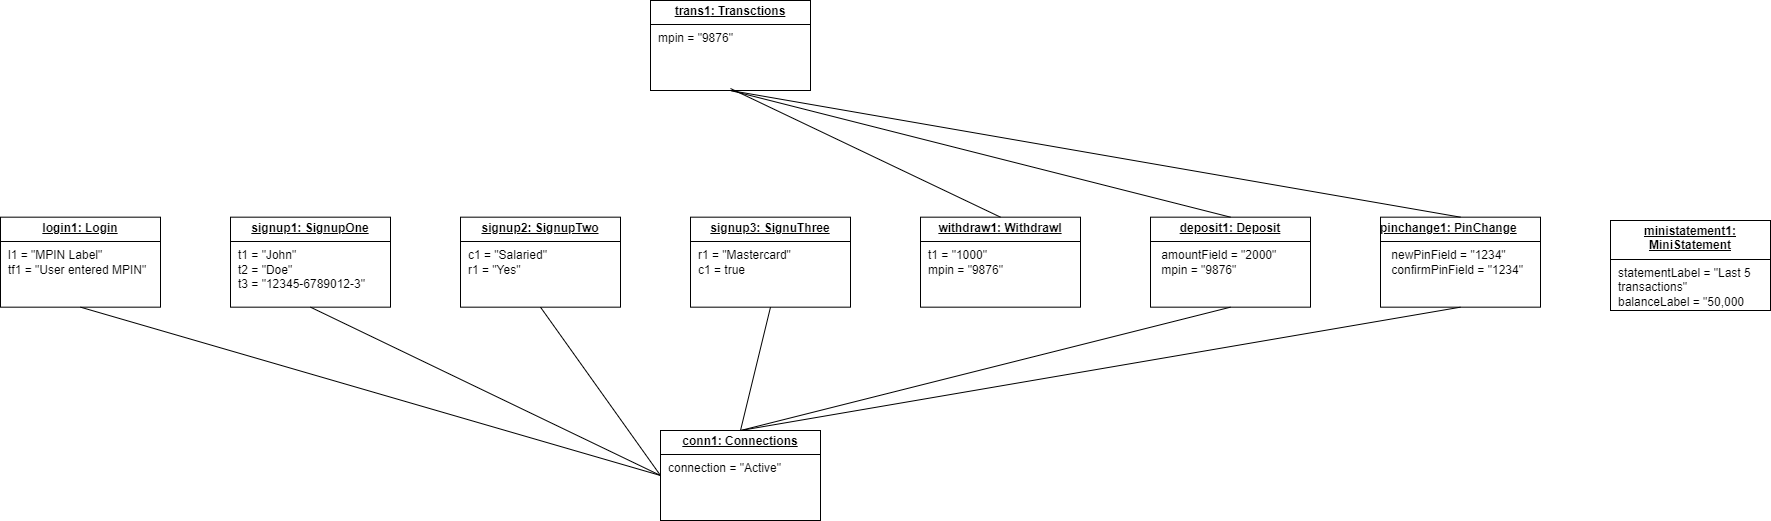

The diagram above was exported from draw.io. Its source (the exported page's mxGraphModel, read from the mxfile embedded in the PNG):
<mxGraphModel dx="1588" dy="1022" grid="1" gridSize="10" guides="1" tooltips="1" connect="1" arrows="1" fold="1" page="1" pageScale="1" pageWidth="827" pageHeight="1169" math="0" shadow="0">
  <root>
    <mxCell id="0" />
    <mxCell id="1" parent="0" />
    <mxCell id="C9AYg9hG26LDCaYoW96b-90" value="&lt;p style=&quot;margin: 4px 0px 0px; text-align: center;&quot;&gt;&lt;b&gt;&lt;u&gt;login1: Login&lt;/u&gt;&lt;/b&gt;&lt;/p&gt;&lt;hr size=&quot;1&quot; style=&quot;border-style:solid;&quot;&gt;&lt;p style=&quot;margin:0px;margin-left:8px;&quot;&gt;&lt;span style=&quot;background-color: transparent; color: light-dark(rgb(0, 0, 0), rgb(255, 255, 255));&quot;&gt;l1 = &quot;MPIN Label&quot;&lt;/span&gt;&lt;/p&gt;&lt;p style=&quot;margin:0px;margin-left:8px;&quot;&gt;tf1 = &quot;User entered MPIN&quot;&lt;/p&gt;" style="verticalAlign=top;align=left;overflow=fill;html=1;whiteSpace=wrap;" vertex="1" parent="1">
      <mxGeometry x="80" y="436.66999999999996" width="160" height="90" as="geometry" />
    </mxCell>
    <mxCell id="C9AYg9hG26LDCaYoW96b-91" value="&lt;p style=&quot;margin: 4px 0px 0px; text-align: center;&quot;&gt;&lt;b&gt;&lt;u&gt;conn1: Connections&lt;/u&gt;&lt;/b&gt;&lt;/p&gt;&lt;hr size=&quot;1&quot; style=&quot;border-style:solid;&quot;&gt;&lt;p style=&quot;margin:0px;margin-left:8px;&quot;&gt;&lt;span style=&quot;background-color: transparent; color: light-dark(rgb(0, 0, 0), rgb(255, 255, 255));&quot;&gt;connection = &quot;Active&quot;&lt;/span&gt;&lt;/p&gt;" style="verticalAlign=top;align=left;overflow=fill;html=1;whiteSpace=wrap;" vertex="1" parent="1">
      <mxGeometry x="740" y="650" width="160" height="90" as="geometry" />
    </mxCell>
    <mxCell id="C9AYg9hG26LDCaYoW96b-92" value="&lt;p style=&quot;margin: 4px 0px 0px; text-align: center;&quot;&gt;&lt;b&gt;&lt;u&gt;signup1: SignupOne&lt;/u&gt;&lt;/b&gt;&lt;/p&gt;&lt;hr size=&quot;1&quot; style=&quot;border-style:solid;&quot;&gt;&lt;p style=&quot;margin:0px;margin-left:8px;&quot;&gt;t1 = &quot;John&quot;&lt;/p&gt;&lt;p style=&quot;margin:0px;margin-left:8px;&quot;&gt;t2 = &quot;Doe&quot;&lt;/p&gt;&lt;p style=&quot;margin:0px;margin-left:8px;&quot;&gt;t3 = &quot;12345-6789012-3&quot;&lt;/p&gt;" style="verticalAlign=top;align=left;overflow=fill;html=1;whiteSpace=wrap;" vertex="1" parent="1">
      <mxGeometry x="310" y="436.66999999999996" width="160" height="90" as="geometry" />
    </mxCell>
    <mxCell id="C9AYg9hG26LDCaYoW96b-93" value="&lt;p style=&quot;margin: 4px 0px 0px; text-align: center;&quot;&gt;&lt;b&gt;&lt;u&gt;signup2: SignupTwo&lt;/u&gt;&lt;/b&gt;&lt;/p&gt;&lt;hr size=&quot;1&quot; style=&quot;border-style:solid;&quot;&gt;&lt;p style=&quot;margin:0px;margin-left:8px;&quot;&gt;c1 = &quot;Salaried&quot;&lt;/p&gt;&lt;p style=&quot;margin:0px;margin-left:8px;&quot;&gt;r1 = &quot;Yes&quot;&lt;/p&gt;" style="verticalAlign=top;align=left;overflow=fill;html=1;whiteSpace=wrap;" vertex="1" parent="1">
      <mxGeometry x="540" y="436.67" width="160" height="90" as="geometry" />
    </mxCell>
    <mxCell id="C9AYg9hG26LDCaYoW96b-94" value="&lt;p style=&quot;margin: 4px 0px 0px; text-align: center;&quot;&gt;&lt;b&gt;&lt;u&gt;signup3: SignuThree&lt;/u&gt;&lt;/b&gt;&lt;/p&gt;&lt;hr size=&quot;1&quot; style=&quot;border-style:solid;&quot;&gt;&lt;p style=&quot;margin:0px;margin-left:8px;&quot;&gt;r1 = &quot;Mastercard&quot;&lt;/p&gt;&lt;p style=&quot;margin:0px;margin-left:8px;&quot;&gt;c1 = true&lt;/p&gt;" style="verticalAlign=top;align=left;overflow=fill;html=1;whiteSpace=wrap;" vertex="1" parent="1">
      <mxGeometry x="770" y="436.67" width="160" height="90" as="geometry" />
    </mxCell>
    <mxCell id="C9AYg9hG26LDCaYoW96b-95" value="&lt;p style=&quot;text-align: center; margin: 4px 0px 0px;&quot;&gt;&lt;span style=&quot;background-color: transparent; text-align: left;&quot;&gt;&lt;b&gt;&lt;u&gt;trans1&lt;/u&gt;&lt;/b&gt;&lt;/span&gt;&lt;b&gt;&lt;u&gt;: Transctions&lt;/u&gt;&lt;/b&gt;&lt;/p&gt;&lt;hr size=&quot;1&quot; style=&quot;border-style:solid;&quot;&gt;&lt;p style=&quot;margin:0px;margin-left:8px;&quot;&gt;mpin = &quot;9876&quot;&lt;/p&gt;" style="verticalAlign=top;align=left;overflow=fill;html=1;whiteSpace=wrap;" vertex="1" parent="1">
      <mxGeometry x="730" y="220" width="160" height="90" as="geometry" />
    </mxCell>
    <mxCell id="C9AYg9hG26LDCaYoW96b-96" value="&lt;p style=&quot;text-align: center; margin: 4px 0px 0px;&quot;&gt;&lt;span style=&quot;background-color: transparent; text-align: left;&quot;&gt;&lt;b&gt;&lt;u&gt;withdraw1&lt;/u&gt;&lt;/b&gt;&lt;/span&gt;&lt;b&gt;&lt;u&gt;: Withdrawl&lt;/u&gt;&lt;/b&gt;&lt;/p&gt;&lt;hr size=&quot;1&quot; style=&quot;border-style:solid;&quot;&gt;&lt;p style=&quot;margin:0px;margin-left:8px;&quot;&gt;t1 = &quot;1000&quot;&lt;/p&gt;&lt;p style=&quot;margin:0px;margin-left:8px;&quot;&gt;mpin = &quot;9876&quot;&lt;/p&gt;" style="verticalAlign=top;align=left;overflow=fill;html=1;whiteSpace=wrap;" vertex="1" parent="1">
      <mxGeometry x="1000" y="436.66999999999996" width="160" height="90" as="geometry" />
    </mxCell>
    <mxCell id="C9AYg9hG26LDCaYoW96b-97" value="&lt;p style=&quot;text-align: center; margin: 4px 0px 0px;&quot;&gt;&lt;span style=&quot;background-color: transparent; text-align: left;&quot;&gt;&lt;b&gt;&lt;u&gt;deposit1&lt;/u&gt;&lt;/b&gt;&lt;/span&gt;&lt;b&gt;&lt;u&gt;: Deposit&lt;/u&gt;&lt;/b&gt;&lt;/p&gt;&lt;hr size=&quot;1&quot; style=&quot;border-style:solid;&quot;&gt;&lt;p style=&quot;margin:0px;margin-left:8px;&quot;&gt;&amp;nbsp;amountField = &quot;2000&quot;&lt;/p&gt;&lt;p style=&quot;margin:0px;margin-left:8px;&quot;&gt;&amp;nbsp;mpin = &quot;9876&quot;&lt;/p&gt;" style="verticalAlign=top;align=left;overflow=fill;html=1;whiteSpace=wrap;" vertex="1" parent="1">
      <mxGeometry x="1230" y="436.66999999999996" width="160" height="90" as="geometry" />
    </mxCell>
    <mxCell id="C9AYg9hG26LDCaYoW96b-98" value="&lt;p style=&quot;text-align: left; margin: 4px 0px 0px;&quot;&gt;&lt;b&gt;&lt;u&gt;pinchange1: PinChange&lt;/u&gt;&lt;/b&gt;&lt;/p&gt;&lt;hr size=&quot;1&quot; style=&quot;border-style:solid;&quot;&gt;&lt;p style=&quot;margin:0px;margin-left:8px;&quot;&gt;&amp;nbsp;&lt;span style=&quot;background-color: transparent;&quot;&gt;newPinField = &quot;1234&quot;&lt;/span&gt;&lt;/p&gt;&lt;p style=&quot;margin:0px;margin-left:8px;&quot;&gt;&amp;nbsp;confirmPinField = &quot;1234&quot;&lt;/p&gt;" style="verticalAlign=top;align=left;overflow=fill;html=1;whiteSpace=wrap;" vertex="1" parent="1">
      <mxGeometry x="1460" y="436.67" width="160" height="90" as="geometry" />
    </mxCell>
    <mxCell id="C9AYg9hG26LDCaYoW96b-99" value="&lt;p style=&quot;text-align: center; margin: 4px 0px 0px;&quot;&gt;&lt;span style=&quot;background-color: transparent; text-align: left;&quot;&gt;&lt;b&gt;&lt;u&gt;ministatement1&lt;/u&gt;&lt;/b&gt;&lt;/span&gt;&lt;b&gt;&lt;u&gt;: MiniStatement&lt;/u&gt;&lt;/b&gt;&lt;/p&gt;&lt;hr size=&quot;1&quot; style=&quot;border-style:solid;&quot;&gt;&lt;p style=&quot;margin:0px;margin-left:8px;&quot;&gt;&lt;span style=&quot;background-color: transparent;&quot;&gt;statementLabel = &quot;Last 5 transactions&quot;&lt;/span&gt;&lt;/p&gt;&lt;p style=&quot;margin:0px;margin-left:8px;&quot;&gt;balanceLabel = &quot;50,000 PKR&quot;&lt;/p&gt;" style="verticalAlign=top;align=left;overflow=fill;html=1;whiteSpace=wrap;" vertex="1" parent="1">
      <mxGeometry x="1690" y="440" width="160" height="90" as="geometry" />
    </mxCell>
    <mxCell id="C9AYg9hG26LDCaYoW96b-105" value="" style="endArrow=none;html=1;rounded=0;exitX=0.5;exitY=0;exitDx=0;exitDy=0;" edge="1" parent="1" source="C9AYg9hG26LDCaYoW96b-96">
      <mxGeometry width="50" height="50" relative="1" as="geometry">
        <mxPoint x="860" y="447" as="sourcePoint" />
        <mxPoint x="810" y="308" as="targetPoint" />
      </mxGeometry>
    </mxCell>
    <mxCell id="C9AYg9hG26LDCaYoW96b-107" value="" style="endArrow=none;html=1;rounded=0;exitX=0.5;exitY=0;exitDx=0;exitDy=0;entryX=0.5;entryY=1;entryDx=0;entryDy=0;" edge="1" parent="1" source="C9AYg9hG26LDCaYoW96b-97" target="C9AYg9hG26LDCaYoW96b-95">
      <mxGeometry width="50" height="50" relative="1" as="geometry">
        <mxPoint x="870" y="457" as="sourcePoint" />
        <mxPoint x="830" y="330" as="targetPoint" />
      </mxGeometry>
    </mxCell>
    <mxCell id="C9AYg9hG26LDCaYoW96b-108" value="" style="endArrow=none;html=1;rounded=0;exitX=0.5;exitY=0;exitDx=0;exitDy=0;entryX=0.5;entryY=1;entryDx=0;entryDy=0;" edge="1" parent="1" source="C9AYg9hG26LDCaYoW96b-98" target="C9AYg9hG26LDCaYoW96b-95">
      <mxGeometry width="50" height="50" relative="1" as="geometry">
        <mxPoint x="880" y="467" as="sourcePoint" />
        <mxPoint x="1100" y="290" as="targetPoint" />
      </mxGeometry>
    </mxCell>
    <mxCell id="C9AYg9hG26LDCaYoW96b-109" value="" style="endArrow=none;html=1;rounded=0;exitX=0.5;exitY=1;exitDx=0;exitDy=0;entryX=0.5;entryY=0;entryDx=0;entryDy=0;" edge="1" parent="1" source="C9AYg9hG26LDCaYoW96b-97" target="C9AYg9hG26LDCaYoW96b-91">
      <mxGeometry width="50" height="50" relative="1" as="geometry">
        <mxPoint x="1090" y="447" as="sourcePoint" />
        <mxPoint x="820" y="318" as="targetPoint" />
      </mxGeometry>
    </mxCell>
    <mxCell id="C9AYg9hG26LDCaYoW96b-110" value="" style="endArrow=none;html=1;rounded=0;exitX=0.5;exitY=1;exitDx=0;exitDy=0;entryX=0.5;entryY=0;entryDx=0;entryDy=0;" edge="1" parent="1" source="C9AYg9hG26LDCaYoW96b-98" target="C9AYg9hG26LDCaYoW96b-91">
      <mxGeometry width="50" height="50" relative="1" as="geometry">
        <mxPoint x="1320" y="537" as="sourcePoint" />
        <mxPoint x="830" y="660" as="targetPoint" />
      </mxGeometry>
    </mxCell>
    <mxCell id="C9AYg9hG26LDCaYoW96b-111" value="" style="endArrow=none;html=1;rounded=0;exitX=0;exitY=0.5;exitDx=0;exitDy=0;entryX=0.5;entryY=1;entryDx=0;entryDy=0;" edge="1" parent="1" source="C9AYg9hG26LDCaYoW96b-91" target="C9AYg9hG26LDCaYoW96b-90">
      <mxGeometry width="50" height="50" relative="1" as="geometry">
        <mxPoint x="1330" y="547" as="sourcePoint" />
        <mxPoint x="840" y="670" as="targetPoint" />
      </mxGeometry>
    </mxCell>
    <mxCell id="C9AYg9hG26LDCaYoW96b-112" value="" style="endArrow=none;html=1;rounded=0;exitX=0;exitY=0.5;exitDx=0;exitDy=0;entryX=0.5;entryY=1;entryDx=0;entryDy=0;" edge="1" parent="1" source="C9AYg9hG26LDCaYoW96b-91" target="C9AYg9hG26LDCaYoW96b-92">
      <mxGeometry width="50" height="50" relative="1" as="geometry">
        <mxPoint x="1340" y="557" as="sourcePoint" />
        <mxPoint x="850" y="680" as="targetPoint" />
      </mxGeometry>
    </mxCell>
    <mxCell id="C9AYg9hG26LDCaYoW96b-113" value="" style="endArrow=none;html=1;rounded=0;exitX=0;exitY=0.5;exitDx=0;exitDy=0;entryX=0.5;entryY=1;entryDx=0;entryDy=0;" edge="1" parent="1" source="C9AYg9hG26LDCaYoW96b-91" target="C9AYg9hG26LDCaYoW96b-93">
      <mxGeometry width="50" height="50" relative="1" as="geometry">
        <mxPoint x="1350" y="567" as="sourcePoint" />
        <mxPoint x="860" y="690" as="targetPoint" />
      </mxGeometry>
    </mxCell>
    <mxCell id="C9AYg9hG26LDCaYoW96b-114" value="" style="endArrow=none;html=1;rounded=0;exitX=0.5;exitY=0;exitDx=0;exitDy=0;entryX=0.5;entryY=1;entryDx=0;entryDy=0;" edge="1" parent="1" source="C9AYg9hG26LDCaYoW96b-91" target="C9AYg9hG26LDCaYoW96b-94">
      <mxGeometry width="50" height="50" relative="1" as="geometry">
        <mxPoint x="1360" y="577" as="sourcePoint" />
        <mxPoint x="870" y="700" as="targetPoint" />
      </mxGeometry>
    </mxCell>
  </root>
</mxGraphModel>